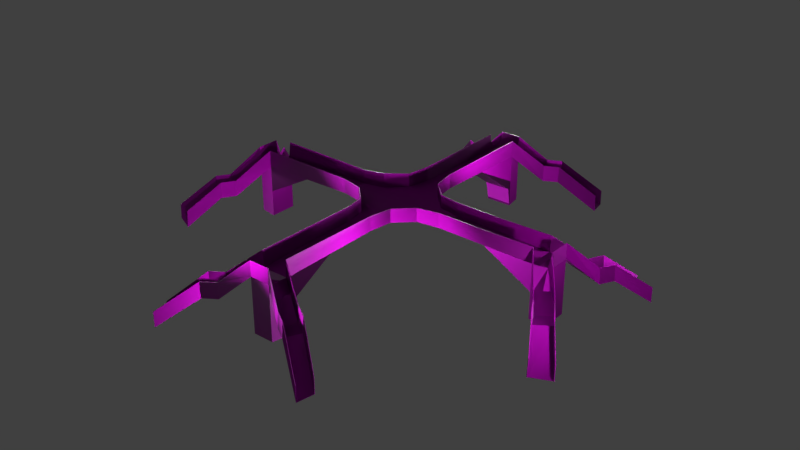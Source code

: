 # Source: Crossroad_Overpass.blend  (saved by Blender 2.93.21; exported with 4.5.12 LTS)
import bpy
from mathutils import Matrix  # noqa: F401  (used for matrix-valued properties, if any)

bpy.ops.wm.read_factory_settings(use_empty=True)
scene = bpy.context.scene
scene.name = 'Scene'

# ---- collections
col_collection_1 = bpy.data.collections.new('Collection 1'); scene.collection.children.link(col_collection_1)

# ---- images (referenced by path relative to the original .blend; pixels are not part of the script)
import os
ASSET_DIR = os.environ.get("B2B_ASSET_DIR", "")  # directory of the original .blend (textures are referenced by path, not embedded)
HERE = os.path.dirname(os.path.abspath(__file__))  # packed textures are extracted next to this script under _unpacked/

def load_image(name, relpath, width, height, colorspace="sRGB"):
    """Load a texture the original file referenced (path relative to the .blend, or extracted next to this script)."""
    p = next((c for c in (os.path.join(HERE, relpath), os.path.join(ASSET_DIR, relpath)) if relpath and os.path.exists(c)), "")
    if p:
        img = bpy.data.images.load(p, check_existing=True)
        img.name = name
    else:  # same state as the original file: an image datablock whose file is absent (Cycles renders it pink)
        img = bpy.data.images.new(name, width, height)
        img.source = "FILE"
        img.filepath = "//" + (relpath or name)
    img.colorspace_settings.name = colorspace
    return img
img_2_facility_textures_child_png = load_image('2 Facility Textures CHILD.png', '2 Facility Textures CHILD.png', 1024, 1024, 'sRGB')
img_facility_normal_map_png = load_image('Facility Normal Map.png', 'Facility Normal Map.png', 1024, 1024, 'sRGB')

# ---- materials (node trees are filled in below, after node groups)
mat_material = bpy.data.materials.new('Material')
mat_material.alpha_threshold = 0.0
mat_material.use_transparent_shadow = False
mat_material.roughness = 0.5
mat_material.line_color = (0.0, 0.0, 0.0, 1.0)
mat_textures = bpy.data.materials.new('Textures')
mat_textures.use_transparent_shadow = False

# ---- material node trees
mat_textures.use_nodes = True; mat_textures.node_tree.nodes.clear()
_N = mat_textures.node_tree.nodes; _L = mat_textures.node_tree.links
n0 = _N.new('ShaderNodeOutputMaterial'); n0.name = 'Material Output'; n0.location = (379, 235)
n1 = _N.new('ShaderNodeBsdfPrincipled'); n1.name = 'Principled BSDF'; n1.location = (89, 235)
n1.distribution = 'GGX'
n1.subsurface_method = 'BURLEY'
n1.inputs[3].default_value = 1.45
n1.inputs[27].default_value = (0.0, 0.0, 0.0, 1.0)
n1.inputs[28].default_value = 1.0
n2 = _N.new('ShaderNodeTexImage'); n2.name = 'Image Texture'; n2.location = (-512, 388)
n2.image = img_2_facility_textures_child_png
n3 = _N.new('ShaderNodeNormalMap'); n3.name = 'Normal Map'; n3.location = (-223, -2)
n3.inputs[0].default_value = 2.0
n4 = _N.new('ShaderNodeTexImage'); n4.name = 'Image Texture.001'; n4.location = (-613, -132)
n4.image = img_facility_normal_map_png
_L.new(n1.outputs[0], n0.inputs[0])
_L.new(n2.outputs[0], n1.inputs[0])
_L.new(n3.outputs[0], n1.inputs[5])
_L.new(n4.outputs[0], n3.inputs[1])
n0.is_active_output = True

# ---- world
world_world = bpy.data.worlds.new('World'); scene.world = world_world
world_world.color = (0.05088, 0.05088, 0.05088)
world_world.use_sun_shadow = False
world_world.sun_shadow_jitter_overblur = 0.0

# ---- lights
light_lamp = bpy.data.lights.new('Lamp', 'POINT')
light_lamp.transmission_factor = 0.0
light_lamp.cutoff_distance = 30.0
light_lamp.energy = 100.0
light_lamp.shadow_buffer_clip_start = 1.001
light_lamp.shadow_soft_size = 0.1
light_lamp.shadow_maximum_resolution = 0.006
light_lamp.use_absolute_resolution = True
light_lamp_001 = bpy.data.lights.new('Lamp.001', 'POINT')
light_lamp_001.transmission_factor = 0.0
light_lamp_001.cutoff_distance = 30.0
light_lamp_001.energy = 100.0
light_lamp_001.shadow_buffer_clip_start = 1.001
light_lamp_001.shadow_soft_size = 0.1
light_lamp_001.shadow_maximum_resolution = 0.006
light_lamp_001.use_absolute_resolution = True
light_lamp_002 = bpy.data.lights.new('Lamp.002', 'POINT')
light_lamp_002.transmission_factor = 0.0
light_lamp_002.cutoff_distance = 30.0
light_lamp_002.energy = 100.0
light_lamp_002.shadow_buffer_clip_start = 1.001
light_lamp_002.shadow_soft_size = 0.1
light_lamp_002.shadow_maximum_resolution = 0.006
light_lamp_002.use_absolute_resolution = True
light_lamp_003 = bpy.data.lights.new('Lamp.003', 'POINT')
light_lamp_003.transmission_factor = 0.0
light_lamp_003.cutoff_distance = 30.0
light_lamp_003.energy = 100.0
light_lamp_003.shadow_buffer_clip_start = 1.001
light_lamp_003.shadow_soft_size = 0.1
light_lamp_003.shadow_maximum_resolution = 0.006
light_lamp_003.use_absolute_resolution = True
light_lamp_004 = bpy.data.lights.new('Lamp.004', 'POINT')
light_lamp_004.transmission_factor = 0.0
light_lamp_004.cutoff_distance = 30.0
light_lamp_004.energy = 100.0
light_lamp_004.shadow_buffer_clip_start = 1.001
light_lamp_004.shadow_soft_size = 0.1
light_lamp_004.shadow_maximum_resolution = 0.006
light_lamp_004.use_absolute_resolution = True
light_lamp_005 = bpy.data.lights.new('Lamp.005', 'POINT')
light_lamp_005.transmission_factor = 0.0
light_lamp_005.cutoff_distance = 30.0
light_lamp_005.energy = 100.0
light_lamp_005.shadow_buffer_clip_start = 1.001
light_lamp_005.shadow_soft_size = 0.1
light_lamp_005.shadow_maximum_resolution = 0.006
light_lamp_005.use_absolute_resolution = True
light_lamp_006 = bpy.data.lights.new('Lamp.006', 'POINT')
light_lamp_006.transmission_factor = 0.0
light_lamp_006.cutoff_distance = 30.0
light_lamp_006.energy = 100.0
light_lamp_006.shadow_buffer_clip_start = 1.001
light_lamp_006.shadow_soft_size = 0.1
light_lamp_006.shadow_maximum_resolution = 0.006
light_lamp_006.use_absolute_resolution = True
light_lamp_007 = bpy.data.lights.new('Lamp.007', 'POINT')
light_lamp_007.transmission_factor = 0.0
light_lamp_007.cutoff_distance = 30.0
light_lamp_007.energy = 100.0
light_lamp_007.shadow_buffer_clip_start = 1.001
light_lamp_007.shadow_soft_size = 0.1
light_lamp_007.shadow_maximum_resolution = 0.006
light_lamp_007.use_absolute_resolution = True
light_lamp_008 = bpy.data.lights.new('Lamp.008', 'POINT')
light_lamp_008.transmission_factor = 0.0
light_lamp_008.cutoff_distance = 30.0
light_lamp_008.energy = 100.0
light_lamp_008.shadow_buffer_clip_start = 1.001
light_lamp_008.shadow_soft_size = 0.1
light_lamp_008.shadow_maximum_resolution = 0.006
light_lamp_008.use_absolute_resolution = True
light_lamp_009 = bpy.data.lights.new('Lamp.009', 'POINT')
light_lamp_009.transmission_factor = 0.0
light_lamp_009.cutoff_distance = 30.0
light_lamp_009.energy = 100.0
light_lamp_009.shadow_buffer_clip_start = 1.001
light_lamp_009.shadow_soft_size = 0.1
light_lamp_009.shadow_maximum_resolution = 0.006
light_lamp_009.use_absolute_resolution = True

# ---- meshes
me_cube = bpy.data.meshes.new('Cube')
me_cube.from_pydata([(0.4237, 0.828, -0.1725), (0.424, 0.8285, 0.1698), (0.3333, 1.375, -0.1755), (4.152, 0.2693, -0.1985), (4.152, -0.2586, 0.1746), (3.729, -0.331, 0.1803), (2.02, 5.414, -1.568), (2.02, 5.414, -1.195), (5.35, 1.864, -1.131), (5.349, 1.873, -1.504), (2.098, 4.991, -1.568), (4.857, 2.091, -1.506), (2.098, 4.991, -1.161), (4.867, 2.068, -1.099), (1.172, 4.842, -0.4274), (1.149, 4.853, -0.7996), (1.316, 4.457, -0.8212), (1.341, 4.445, -0.4144), (4.81, 1.144, -0.4758), (4.414, 1.346, -0.4687), (4.432, 1.35, -0.876), (4.831, 1.135, -0.8481), (0.8317, 4.663, -0.7893), (0.9983, 4.267, -0.811), (1.024, 4.256, -0.4042), (0.8549, 4.653, -0.4171), (4.234, 1.026, -0.4822), (4.655, 0.8253, -0.8554), (4.631, 0.8428, -0.4835), (4.256, 1.014, -0.8891), (0.8263, 0.4348, -0.1686), (0.8266, 0.4352, 0.1659), (-0.4195, 0.8278, -0.16), (-0.424, 0.8285, 0.1698), (-0.3333, 1.375, -0.1755), (-0.3333, 1.375, 0.1755), (0.3333, 1.375, 0.1755), (-1.336, 0.3333, -0.1755), (-1.336, -0.3333, -0.1755), (-1.336, 0.3333, 0.1755), (-0.2516, 4.287, -0.2205), (0.2516, 4.287, -0.2205), (-0.2516, 4.287, 0.1526), (0.2516, 4.287, 0.1526), (-4.152, 0.2693, 0.1746), (-0.3294, 3.864, -0.2209), (-0.3294, 3.864, 0.1869), (0.3294, 3.864, -0.2209), (0.3294, 3.864, 0.1869), (-3.729, 0.3417, 0.2089), (-2.02, 5.414, -1.568), (-2.02, 5.414, -1.195), (-5.35, 1.864, -1.131), (-5.349, 1.873, -1.504), (-2.098, 4.991, -1.568), (-4.857, 2.091, -1.506), (-2.098, 4.991, -1.161), (-4.867, 2.068, -1.099), (-1.172, 4.842, -0.4274), (-1.149, 4.853, -0.7996), (-1.316, 4.457, -0.8212), (-1.341, 4.445, -0.4144), (-4.81, 1.144, -0.4758), (-4.414, 1.346, -0.4687), (-4.432, 1.35, -0.876), (-4.831, 1.135, -0.8481), (-4.152, 0.2693, -0.1985), (3.729, -0.3417, -0.8509), (4.152, -0.2693, -0.8506), (-0.8317, 4.663, -0.7893), (-0.9983, 4.267, -0.811), (-1.024, 4.256, -0.4042), (-0.8549, 4.653, -0.4171), (-4.234, 1.026, -0.4822), (-4.655, 0.8253, -0.8554), (-4.631, 0.8428, -0.4835), (-4.256, 1.014, -0.8891), (-0.8305, 0.435, -0.1652), (-0.8266, 0.4352, 0.2023), (0.4242, -0.8326, -0.1587), (0.424, -0.8285, 0.1698), (1.336, -0.3333, -0.1755), (1.336, 0.3333, -0.1755), (1.336, -0.3333, 0.1755), (1.336, 0.3333, 0.1755), (4.152, -0.2693, -0.1985), (4.152, 0.2586, 0.1746), (-0.3294, -3.864, 0.1869), (3.729, 0.331, -0.1988), (3.729, 0.331, 0.1803), (3.729, -0.3417, -0.1988), (2.02, -5.414, -1.568), (2.02, -5.414, -1.195), (5.35, -1.864, -1.131), (5.349, -1.873, -1.504), (2.098, -4.991, -1.568), (4.857, -2.091, -1.506), (2.098, -4.991, -1.161), (4.867, -2.068, -1.099), (1.172, -4.842, -0.4274), (1.149, -4.853, -0.7996), (1.316, -4.457, -0.8212), (1.341, -4.445, -0.4144), (4.81, -1.144, -0.4758), (4.414, -1.346, -0.4687), (4.432, -1.35, -0.876), (4.831, -1.135, -0.8481), (3.729, 0.331, -0.8509), (4.152, 0.2693, -0.8506), (-4.152, 0.2693, -0.8506), (0.8317, -4.663, -0.7893), (0.9983, -4.267, -0.811), (1.024, -4.256, -0.4042), (0.8549, -4.653, -0.4171), (4.234, -1.026, -0.4822), (4.655, -0.8253, -0.8554), (4.631, -0.8428, -0.4835), (4.256, -1.014, -0.8891), (0.8257, -0.4302, -0.1665), (0.8266, -0.4352, 0.1692), (-0.4237, -0.828, -0.1765), (-0.424, -0.8285, 0.1698), (-0.3333, -1.375, -0.1755), (0.3333, -1.375, -0.1755), (-0.3333, -1.375, 0.1755), (0.3333, -1.375, 0.1755), (-1.336, -0.3333, 0.1755), (-0.2516, -4.287, -0.2205), (0.2516, -4.287, -0.2205), (-0.2516, -4.287, 0.1526), (0.2516, -4.287, 0.1526), (-4.152, -0.2693, -0.1985), (-4.152, -0.2693, 0.1746), (-0.3525, -3.864, -0.2209), (0.3294, -3.864, -0.2209), (0.3294, -3.864, 0.1869), (-3.729, 0.331, -0.1988), (-3.729, -0.3417, 0.2089), (-3.729, -0.3417, -0.1988), (-2.02, -5.414, -1.568), (-2.02, -5.414, -1.195), (-5.35, -1.864, -1.131), (-5.349, -1.873, -1.504), (-2.098, -4.991, -1.568), (-4.857, -2.091, -1.506), (-2.098, -4.991, -1.161), (-4.867, -2.068, -1.099), (-1.172, -4.842, -0.4274), (-1.149, -4.853, -0.7996), (-1.316, -4.457, -0.8212), (-1.341, -4.445, -0.4144), (-4.81, -1.144, -0.4758), (-4.414, -1.346, -0.4687), (-4.432, -1.35, -0.876), (-4.831, -1.135, -0.8481), (-3.729, 0.331, -0.8509), (-3.729, -0.3417, -0.8509), (-4.152, -0.2693, -0.8506), (-0.8317, -4.663, -0.7893), (-0.9983, -4.267, -0.811), (-1.024, -4.256, -0.4042), (-0.8549, -4.653, -0.4171), (-4.234, -1.026, -0.4822), (-4.655, -0.8253, -0.8554), (-4.631, -0.8428, -0.4835), (-4.256, -1.014, -0.8891), (-0.8263, -0.4348, -0.1785), (-0.8266, -0.4352, 0.1593), (-3.729, -0.3417, -1.503), (-3.729, 0.331, -1.503), (-4.152, -0.2693, -1.503), (3.729, -0.3417, -1.503), (3.729, 0.331, -1.503), (4.152, -0.2693, -1.503), (-4.152, 0.2693, -1.503), (4.152, 0.2693, -1.503), (-0.2516, 4.287, -1.544), (0.2516, 4.287, -1.544), (-0.3294, 3.864, -1.544), (0.3294, 3.864, -1.544), (-0.2516, -4.287, -1.544), (0.2516, -4.287, -1.544), (-0.3294, -3.864, -1.544), (0.3294, -3.864, -1.544), (0.3294, -3.864, -0.8824), (-0.3525, -3.864, -0.8824), (-0.2516, -4.287, -0.8821), (0.2516, -4.287, -0.8821), (0.2516, 4.287, -0.8821), (-0.2516, 4.287, -0.8821), (-0.3294, 3.864, -0.8824), (0.3294, 3.864, -0.8824), (-0.3545, -2.619, -0.1982), (0.3314, -2.619, -0.1982), (0.3314, -2.619, 0.1812), (-0.3314, -2.619, 0.1812), (-0.3314, 2.619, 0.1812), (-0.3314, 2.619, -0.1982), (0.3314, 2.619, 0.1812), (0.3314, 2.619, -0.1982), (2.533, 0.3321, 0.1636), (2.533, 0.3321, -0.1872), (2.533, -0.3375, -0.1872), (2.533, -0.3321, 0.1636), (-2.533, 0.3375, 0.1922), (-2.533, -0.3375, 0.1922), (-2.533, 0.3321, -0.1872), (-2.533, -0.3375, -0.1872), (0.4147, 0.8236, 0.1698), (0.3233, 1.374, 0.1755), (0.323, 1.374, -0.1658), (0.4136, 0.8228, -0.1633), (4.824, 1.143, -0.8381), (5.344, 1.883, -1.497), (4.869, 2.091, -1.497), (4.442, 1.349, -0.8644), (0.821, 0.4249, -0.1594), (1.335, 0.323, -0.1658), (1.335, 0.3233, 0.1755), (0.8217, 0.426, 0.1659), (4.072, 0.29, -0.2038), (4.078, -0.288, -0.2039), (4.142, -0.2621, 0.1744), (4.142, 0.2621, 0.1744), (4.142, -0.2609, -0.8506), (4.142, -0.2607, -1.493), (3.739, -0.3301, -1.492), (3.74, -0.3307, -0.8446), (0.3214, 2.619, 0.1812), (0.3194, 3.869, 0.1871), (0.3065, 3.888, -0.2051), (0.3172, 2.615, -0.1887), (2.535, -0.3284, -0.176), (3.737, -0.3196, -0.1943), (3.737, 0.309, -0.1943), (2.535, 0.3232, -0.176), (2.533, -0.3221, 0.1635), (3.734, -0.321, 0.1803), (1.157, 4.846, -0.7899), (2.03, 5.408, -1.561), (2.026, 5.405, -1.195), (1.178, 4.834, -0.4278), (1.315, 4.466, -0.8092), (2.099, 5.003, -1.558), (1.336, 4.454, -0.414), (2.093, 4.999, -1.16), (4.876, 2.063, -1.099), (4.423, 1.341, -0.4685), (4.801, 1.149, -0.4762), (5.342, 1.869, -1.131), (1.019, 4.264, -0.4038), (0.9978, 4.277, -0.7993), (0.8396, 4.656, -0.7797), (0.86, 4.644, -0.4175), (4.623, 0.8485, -0.484), (4.648, 0.8334, -0.846), (4.266, 1.013, -0.8771), (4.243, 1.021, -0.4818), (-0.3172, 2.615, -0.1887), (-0.3231, 1.374, -0.1658), (0.2647, 4.2, -0.2269), (0.2543, 4.277, 0.1524), (3.734, 0.321, 0.1805), (-0.4147, 0.8236, 0.1698), (-0.4094, 0.8226, -0.1508), (-0.3233, 1.374, 0.1755), (-4.824, 1.143, -0.8381), (-4.442, 1.349, -0.8644), (-4.869, 2.091, -1.497), (-5.344, 1.883, -1.497), (-0.8253, 0.4251, -0.156), (-0.8217, 0.426, 0.2023), (-1.335, 0.3233, 0.1755), (-1.335, 0.323, -0.1659), (-0.2543, 4.277, 0.1524), (-0.2647, 4.2, -0.2269), (-4.126, 0.2758, -0.1818), (-4.142, 0.2729, 0.1744), (-4.142, -0.2729, 0.1744), (-4.121, -0.2771, -0.1783), (-0.2433, 4.277, -0.8821), (-0.2431, 4.276, -1.534), (0.2431, 4.276, -1.534), (0.2433, 4.277, -0.8821), (-3.74, 0.3202, -0.8446), (-3.739, 0.3196, -1.493), (-3.739, -0.3301, -1.492), (-3.74, -0.3307, -0.8446), (-0.3214, 2.619, 0.1812), (-0.3065, 3.888, -0.2051), (-0.3194, 3.869, 0.1871), (-2.535, 0.3233, -0.1761), (-2.533, 0.3275, 0.1923), (-3.734, 0.3317, 0.2093), (-3.743, 0.2922, -0.1692), (-1.157, 4.846, -0.7899), (-1.178, 4.834, -0.4278), (-2.026, 5.405, -1.195), (-2.03, 5.408, -1.561), (-1.315, 4.466, -0.8092), (-2.099, 5.003, -1.558), (-1.336, 4.454, -0.414), (-2.093, 4.999, -1.16), (-4.423, 1.341, -0.4685), (-4.876, 2.063, -1.099), (-4.801, 1.149, -0.4762), (-5.342, 1.869, -1.131), (-1.019, 4.264, -0.4038), (-0.9978, 4.277, -0.7993), (-0.8396, 4.656, -0.7797), (-0.86, 4.644, -0.4175), (-4.623, 0.8485, -0.484), (-4.648, 0.8335, -0.846), (-4.266, 1.013, -0.8771), (-4.243, 1.021, -0.4818), (4.142, 0.2607, -0.8506), (-4.142, 0.2607, -0.8506), (-4.142, -0.2609, -0.8506), (-4.142, -0.2607, -1.493), (-4.142, 0.2605, -1.493), (0.4147, -0.8237, 0.1698), (0.4141, -0.8274, -0.1495), (0.323, -1.374, -0.1658), (0.3233, -1.374, 0.1755), (4.824, -1.143, -0.8381), (4.442, -1.349, -0.8644), (4.869, -2.091, -1.497), (5.344, -1.883, -1.497), (0.8205, -0.4203, -0.1573), (0.8217, -0.426, 0.1692), (1.335, -0.3233, 0.1755), (1.335, -0.323, -0.1658), (-0.3236, -2.621, -0.1851), (-0.3214, -2.619, 0.1812), (-0.3194, -3.869, 0.1871), (-0.3065, -3.888, -0.2051), (2.533, 0.3221, 0.1636), (1.157, -4.846, -0.7899), (1.178, -4.834, -0.4278), (2.026, -5.405, -1.195), (2.03, -5.408, -1.561), (1.315, -4.466, -0.8092), (2.099, -5.003, -1.558), (1.336, -4.454, -0.414), (2.093, -4.999, -1.16), (4.423, -1.341, -0.4685), (4.876, -2.063, -1.099), (4.801, -1.149, -0.4762), (5.342, -1.869, -1.131), (1.019, -4.264, -0.4038), (0.9978, -4.277, -0.7993), (0.8396, -4.656, -0.7797), (0.86, -4.644, -0.4175), (4.623, -0.8485, -0.484), (4.648, -0.8335, -0.846), (4.266, -1.013, -0.8771), (4.243, -1.021, -0.4818), (4.142, 0.2605, -1.493), (3.739, 0.3196, -1.493), (0.2647, -4.2, -0.2269), (0.2543, -4.277, 0.1524), (0.3089, -3.871, -0.2158), (0.3194, -3.869, 0.1871), (-0.4147, -0.8236, 0.1698), (-0.3233, -1.374, 0.1755), (-0.323, -1.374, -0.1658), (-0.4136, -0.8228, -0.1673), (-4.824, -1.143, -0.8381), (-5.344, -1.883, -1.497), (-4.869, -2.091, -1.497), (-4.442, -1.349, -0.8644), (-0.821, -0.4249, -0.1693), (-1.335, -0.3229, -0.1658), (-1.335, -0.3233, 0.1755), (-0.8217, -0.426, 0.1593), (-0.2543, -4.277, 0.1524), (-0.2647, -4.2, -0.2269), (-0.3355, -3.797, -0.6119), (-0.3177, -3.873, -1.533), (0.3177, -3.873, -1.533), (0.3182, -3.874, -0.876), (0.3224, -2.621, -0.187), (0.3214, -2.619, 0.1812), (-2.535, -0.3286, -0.176), (-3.741, -0.3078, -0.1734), (-3.734, -0.3317, 0.2091), (-2.533, -0.3275, 0.1922), (-1.157, -4.846, -0.7899), (-2.03, -5.408, -1.561), (-2.026, -5.405, -1.195), (-1.178, -4.834, -0.4278), (-1.315, -4.466, -0.8092), (-2.099, -5.003, -1.558), (-1.336, -4.454, -0.414), (-2.093, -4.999, -1.16), (-4.876, -2.063, -1.099), (-4.423, -1.341, -0.4685), (-4.801, -1.149, -0.4762), (-5.342, -1.869, -1.131), (-1.019, -4.264, -0.4038), (-0.9978, -4.277, -0.7993), (-0.8396, -4.656, -0.7797), (-0.86, -4.644, -0.4175), (-4.623, -0.8485, -0.484), (-4.648, -0.8335, -0.846), (-4.266, -1.013, -0.8771), (-4.243, -1.021, -0.4818), (3.74, 0.3202, -0.8446), (-0.3177, 3.873, -1.533), (0.3177, 3.873, -1.533), (-0.2431, -4.276, -1.534), (0.2431, -4.276, -1.534), (0.3318, 3.777, -1.065), (-0.3318, 3.777, -1.065), (0.2433, -4.277, -0.8821), (-0.2433, -4.277, -0.8821)], [], [(1, 0, 2, 36), (21, 20, 11, 9), (30, 31, 84, 82), (3, 86, 4, 85), (68, 67, 171, 173), (198, 199, 47, 48), (202, 201, 88, 90), (203, 202, 90, 5), (15, 14, 7, 6), (16, 15, 6, 10), (17, 16, 10, 12), (20, 19, 13, 11), (18, 21, 9, 8), (24, 23, 16, 17), (23, 22, 15, 16), (22, 25, 14, 15), (28, 27, 21, 18), (29, 26, 19, 20), (27, 29, 20, 21), (199, 2, 34, 197), (41, 43, 25, 22), (47, 41, 22, 23), (48, 47, 23, 24), (3, 88, 29, 27), (88, 89, 26, 29), (86, 3, 27, 28), (0, 1, 31, 30), (33, 35, 34, 32), (65, 53, 55, 64), (77, 37, 39, 78), (42, 43, 41, 40), (66, 131, 132, 44), (189, 188, 177, 176), (155, 156, 168, 169), (196, 46, 45, 197), (206, 136, 49, 204), (59, 50, 51, 58), (60, 54, 50, 59), (61, 56, 54, 60), (64, 55, 57, 63), (62, 52, 53, 65), (71, 61, 60, 70), (70, 60, 59, 69), (69, 59, 58, 72), (75, 62, 65, 74), (76, 64, 63, 73), (74, 65, 64, 76), (3, 85, 68, 108), (85, 90, 67, 68), (66, 136, 155, 109), (157, 109, 174, 170), (40, 69, 72, 42), (45, 70, 69, 40), (46, 71, 70, 45), (66, 74, 76, 136), (136, 76, 73, 49), (44, 75, 74, 66), (32, 77, 78, 33), (80, 125, 123, 79), (106, 94, 96, 105), (118, 81, 83, 119), (192, 133, 87, 195), (200, 89, 88, 201), (100, 91, 92, 99), (101, 95, 91, 100), (102, 97, 95, 101), (105, 96, 98, 104), (103, 93, 94, 106), (112, 102, 101, 111), (111, 101, 100, 110), (110, 100, 99, 113), (116, 103, 106, 115), (117, 105, 104, 114), (115, 106, 105, 117), (109, 155, 169, 174), (173, 171, 172, 175), (128, 110, 113, 130), (134, 111, 110, 128), (135, 112, 111, 134), (85, 115, 117, 90), (90, 117, 114, 5), (4, 116, 115, 85), (79, 118, 119, 80), (121, 120, 122, 124), (154, 153, 144, 142), (166, 167, 126, 38), (129, 127, 128, 130), (185, 184, 183, 182), (193, 194, 135, 134), (207, 205, 137, 138), (206, 207, 138, 136), (148, 147, 140, 139), (149, 148, 139, 143), (150, 149, 143, 145), (153, 152, 146, 144), (151, 154, 142, 141), (160, 159, 149, 150), (159, 158, 148, 149), (158, 161, 147, 148), (164, 163, 154, 151), (165, 162, 152, 153), (163, 165, 153, 154), (192, 122, 123, 193), (88, 3, 108, 107), (131, 66, 109, 157), (138, 131, 157, 156), (170, 174, 169, 168), (127, 129, 161, 158), (133, 127, 158, 159), (87, 133, 159, 160), (131, 138, 165, 163), (138, 137, 162, 165), (132, 131, 163, 164), (120, 121, 167, 166), (0, 30, 82, 81, 118, 79, 123, 122, 120, 166, 38, 37, 77, 32, 34, 2), (107, 108, 175, 172), (67, 107, 172, 171), (156, 157, 170, 168), (108, 68, 173, 175), (178, 176, 177, 179), (182, 183, 181, 180), (191, 190, 178, 179), (187, 186, 180, 181), (188, 191, 179, 177), (184, 187, 181, 183), (190, 189, 176, 178), (186, 185, 182, 180), (127, 133, 185, 186), (134, 128, 187, 184), (128, 127, 186, 187), (45, 40, 189, 190), (41, 47, 191, 188), (197, 199, 191, 190), (40, 41, 188, 189), (133, 192, 193, 134), (123, 125, 194, 193), (122, 192, 195, 124), (35, 196, 197, 34), (47, 199, 197, 45), (36, 2, 199, 198), (84, 200, 201, 82), (83, 81, 202, 203), (81, 82, 201, 202), (37, 38, 207, 206), (38, 126, 205, 207), (37, 206, 204, 39), (40, 45, 47, 41), (133, 127, 128, 134), (107, 67, 202, 201), (156, 155, 206, 207), (156, 207, 138), (206, 155, 136), (107, 201, 88), (202, 67, 90), (184, 193, 134), (185, 192, 133), (193, 184, 185, 192), (197, 190, 45), (191, 199, 47), (136, 138, 131, 66), (88, 90, 85, 3), (208, 209, 210, 211), (212, 213, 214, 215), (216, 217, 218, 219), (220, 221, 222, 223), (224, 225, 226, 227), (228, 229, 230, 231), (232, 233, 234, 235), (236, 237, 233, 232), (238, 239, 240, 241), (242, 243, 239, 238), (244, 245, 243, 242), (215, 214, 246, 247), (248, 249, 213, 212), (250, 244, 242, 251), (251, 242, 238, 252), (252, 238, 241, 253), (254, 248, 212, 255), (256, 215, 247, 257), (255, 212, 215, 256), (231, 258, 259, 210), (260, 252, 253, 261), (230, 251, 252, 260), (229, 250, 251, 230), (220, 255, 256, 234), (234, 256, 257, 262), (223, 254, 255, 220), (211, 216, 219, 208), (263, 264, 259, 265), (266, 267, 268, 269), (270, 271, 272, 273), (274, 275, 260, 261), (276, 277, 278, 279), (280, 281, 282, 283), (284, 285, 286, 287), (288, 258, 289, 290), (291, 292, 293, 294), (295, 296, 297, 298), (299, 295, 298, 300), (301, 299, 300, 302), (267, 303, 304, 268), (305, 266, 269, 306), (307, 308, 299, 301), (308, 309, 295, 299), (309, 310, 296, 295), (311, 312, 266, 305), (313, 314, 303, 267), (312, 313, 267, 266), (220, 315, 224, 221), (221, 224, 227, 233), (276, 316, 284, 294), (317, 318, 319, 316), (275, 274, 310, 309), (289, 275, 309, 308), (290, 289, 308, 307), (276, 294, 313, 312), (294, 293, 314, 313), (277, 276, 312, 311), (264, 263, 271, 270), (320, 321, 322, 323), (324, 325, 326, 327), (328, 329, 330, 331), (332, 333, 334, 335), (336, 235, 234, 262), (337, 338, 339, 340), (341, 337, 340, 342), (343, 341, 342, 344), (325, 345, 346, 326), (347, 324, 327, 348), (349, 350, 341, 343), (350, 351, 337, 341), (351, 352, 338, 337), (353, 354, 324, 347), (355, 356, 345, 325), (354, 355, 325, 324), (316, 319, 285, 284), (225, 357, 358, 226), (359, 360, 352, 351), (361, 359, 351, 350), (362, 361, 350, 349), (221, 233, 355, 354), (233, 237, 356, 355), (222, 221, 354, 353), (321, 320, 329, 328), (363, 364, 365, 366), (367, 368, 369, 370), (371, 372, 373, 374), (375, 360, 359, 376), (377, 378, 379, 380), (381, 361, 362, 382), (383, 384, 385, 386), (291, 294, 384, 383), (387, 388, 389, 390), (391, 392, 388, 387), (393, 394, 392, 391), (370, 369, 395, 396), (397, 398, 368, 367), (399, 393, 391, 400), (400, 391, 387, 401), (401, 387, 390, 402), (403, 397, 367, 404), (405, 370, 396, 406), (404, 367, 370, 405), (332, 381, 322, 365), (234, 407, 315, 220), (279, 317, 316, 276), (384, 287, 317, 279), (318, 286, 285, 319), (376, 401, 402, 375), (335, 400, 401, 376), (334, 399, 400, 335), (279, 404, 405, 384), (384, 405, 406, 385), (278, 403, 404, 279), (366, 371, 374, 363), (211, 210, 259, 264, 270, 273, 372, 371, 366, 365, 322, 321, 328, 331, 217, 216), (407, 358, 357, 315), (227, 226, 358, 407), (287, 286, 318, 317), (315, 357, 225, 224), (408, 409, 282, 281), (378, 410, 411, 379), (412, 409, 408, 413), (414, 411, 410, 415), (283, 282, 409, 412), (380, 379, 411, 414), (413, 408, 281, 280), (415, 410, 378, 377), (376, 415, 377, 335), (361, 380, 414, 359), (359, 414, 415, 376), (289, 413, 280, 275), (260, 283, 412, 230), (258, 413, 412, 231), (275, 280, 283, 260), (335, 361, 381, 332), (322, 381, 382, 323), (365, 364, 333, 332), (265, 259, 258, 288), (230, 289, 258, 231), (209, 228, 231, 210), (218, 217, 235, 336), (330, 236, 232, 331), (331, 232, 235, 217), (273, 291, 383, 372), (372, 383, 386, 373), (273, 272, 292, 291), (275, 260, 230, 289), (335, 361, 359, 376), (407, 235, 232, 227), (287, 383, 291, 284), (287, 384, 383), (291, 294, 284), (407, 234, 235), (232, 233, 227), (380, 361, 381), (377, 335, 332), (381, 332, 377, 380), (258, 289, 413), (412, 230, 231), (294, 276, 279, 384), (234, 220, 221, 233), (160, 150, 393, 399), (121, 124, 364, 363), (11, 13, 246, 214), (161, 129, 375, 402), (18, 8, 249, 248), (200, 84, 218, 336), (51, 50, 298, 297), (126, 167, 374, 373), (53, 52, 306, 269), (7, 14, 241, 240), (152, 162, 406, 396), (50, 54, 300, 298), (129, 130, 360, 375), (14, 25, 253, 241), (55, 53, 269, 268), (4, 86, 223, 222), (132, 164, 403, 278), (54, 56, 302, 300), (92, 91, 340, 339), (57, 55, 268, 304), (17, 12, 245, 244), (94, 93, 348, 327), (52, 62, 305, 306), (205, 126, 373, 386), (91, 95, 342, 340), (49, 73, 314, 293), (96, 94, 327, 326), (26, 89, 262, 257), (95, 97, 344, 342), (58, 51, 297, 296), (28, 18, 248, 254), (98, 96, 326, 346), (167, 121, 363, 374), (13, 19, 247, 246), (86, 28, 254, 223), (93, 103, 347, 348), (71, 46, 290, 307), (194, 125, 323, 382), (135, 194, 382, 362), (44, 132, 278, 277), (1, 36, 209, 208), (72, 58, 296, 310), (124, 195, 333, 364), (99, 92, 339, 338), (113, 99, 338, 352), (84, 31, 219, 218), (56, 61, 301, 302), (83, 203, 236, 330), (46, 196, 288, 290), (139, 140, 389, 388), (97, 102, 343, 344), (141, 142, 368, 398), (24, 17, 244, 250), (36, 198, 228, 209), (143, 139, 388, 392), (62, 75, 311, 305), (142, 144, 369, 368), (48, 24, 250, 229), (63, 57, 304, 303), (145, 143, 392, 394), (5, 114, 356, 237), (103, 116, 353, 347), (25, 43, 261, 253), (144, 146, 395, 369), (19, 26, 257, 247), (104, 98, 346, 345), (151, 141, 398, 397), (89, 200, 336, 262), (162, 137, 385, 406), (116, 4, 222, 353), (125, 80, 320, 323), (203, 5, 237, 236), (140, 147, 390, 389), (195, 87, 334, 333), (31, 1, 208, 219), (61, 71, 307, 301), (147, 161, 402, 390), (204, 49, 293, 292), (42, 72, 310, 274), (112, 135, 362, 349), (137, 205, 386, 385), (35, 33, 263, 265), (102, 112, 349, 343), (150, 145, 394, 393), (130, 113, 352, 360), (73, 63, 303, 314), (78, 39, 272, 271), (114, 104, 345, 356), (75, 44, 277, 311), (164, 151, 397, 403), (146, 152, 396, 395), (87, 160, 399, 334), (43, 42, 274, 261), (33, 78, 271, 263), (39, 204, 292, 272), (80, 119, 329, 320), (6, 7, 240, 239), (196, 35, 265, 288), (8, 9, 213, 249), (10, 6, 239, 243), (9, 11, 214, 213), (119, 83, 330, 329), (198, 48, 229, 228), (12, 10, 243, 245)])
me_cube.polygons.foreach_set('material_index', [1, 1, 1, 1, 1, 1, 1, 1, 1, 1, 1, 1, 1, 1, 1, 1, 1, 1, 1, 1, 1, 1, 1, 1, 1, 1, 1, 1, 1, 1, 1, 1, 1, 1, 1, 1, 1, 1, 1, 1, 1, 1, 1, 1, 1, 1, 1, 1, 1, 1, 1, 1, 1, 1, 1, 1, 1, 1, 1, 1, 1, 1, 1, 1, 1, 1, 1, 1, 1, 1, 1, 1, 1, 1, 1, 0, 1, 1, 1, 1, 1, 1, 1, 1, 1, 1, 1, 1, 1, 1, 1, 1, 1, 1, 1, 1, 1, 1, 1, 1, 1, 1, 1, 1, 1, 1, 0, 1, 1, 1, 1, 1, 1, 1, 1, 1, 1, 1, 1, 0, 0, 1, 1, 1, 1, 1, 1, 1, 1, 1, 1, 1, 1, 1, 1, 1, 1, 1, 1, 1, 1, 1, 1, 1, 1, 1, 1, 1, 1, 1, 1, 1, 1, 1, 1, 1, 1, 1, 1, 1, 1, 1, 1, 1, 1, 1, 1, 1, 1, 1, 1, 1, 1, 1, 1, 1, 1, 1, 1, 1, 1, 1, 1, 1, 1, 1, 1, 1, 1, 1, 1, 1, 1, 1, 1, 1, 1, 1, 1, 1, 1, 1, 1, 1, 1, 1, 1, 1, 1, 1, 1, 1, 1, 1, 1, 1, 1, 1, 1, 1, 1, 1, 1, 1, 1, 1, 1, 1, 1, 1, 1, 1, 1, 1, 1, 1, 0, 1, 1, 1, 1, 1, 1, 1, 1, 1, 1, 1, 1, 1, 1, 1, 1, 1, 1, 1, 1, 1, 1, 1, 1, 1, 1, 1, 1, 1, 1, 0, 1, 1, 1, 1, 1, 1, 1, 1, 1, 1, 1, 1, 0, 0, 1, 1, 1, 1, 1, 1, 1, 1, 1, 1, 1, 1, 1, 1, 1, 1, 1, 1, 1, 1, 1, 1, 1, 1, 1, 1, 1, 1, 1, 1, 1, 1, 1, 1, 1, 1, 1, 1, 1, 1, 1, 1, 1, 1, 1, 1, 1, 1, 1, 1, 1, 1, 1, 1, 1, 1, 1, 1, 1, 1, 1, 1, 1, 1, 1, 1, 1, 1, 1, 1, 1, 1, 1, 1, 1, 1, 1, 1, 1, 1, 1, 1, 1, 1, 1, 1, 1, 1, 1, 1, 1, 1, 1, 1, 1, 1, 1, 1, 1, 1, 1, 1, 1, 1, 1, 1, 1, 1, 1, 1, 1, 1, 1, 1, 1, 1, 1, 1, 1, 1, 1, 1, 1, 1, 1, 1, 1, 1, 1, 1, 1, 1, 1, 1, 1, 1, 1, 1, 1, 1, 1, 1, 1, 1])
_uv = me_cube.uv_layers.new(name='UVMap')
_uv.uv.foreach_set('vector', [0.155, 0.425, 0.1739, 0.4251, 0.1738, 0.4473, 0.1544, 0.4471, 0.177, 0.6114, 0.1764, 0.5845, 0.2918, 0.5854, 0.2919, 0.6114, 0.1739, 0.4027, 0.1554, 0.4026, 0.1551, 0.3818, 0.1744, 0.3819, 0.9992, 0.5665, 0.999, 0.7211, 0.8402, 0.721, 0.8401, 0.5664, 0.6496, 0.3863, 0.6491, 0.3415, 0.6892, 0.3414, 0.6896, 0.3862, 0.1536, 0.4968, 0.1745, 0.4969, 0.1752, 0.5466, 0.154, 0.5468, 0.2051, 0.5261, 0.3035, 0.5261, 0.304, 0.4718, 0.2055, 0.4719, 0.1742, 0.3363, 0.1536, 0.3368, 0.1547, 0.2875, 0.1751, 0.2876, 0.1745, 0.3952, 0.1545, 0.4089, 0.1552, 0.3258, 0.1747, 0.3114, 0.177, 0.6114, 0.1772, 0.5849, 0.2914, 0.5848, 0.2925, 0.6115, 0.1741, 0.4526, 0.1548, 0.4384, 0.155, 0.3675, 0.1738, 0.3824, 0.1561, 0.3728, 0.174, 0.3588, 0.1734, 0.4345, 0.1555, 0.4486, 0.1092, 0.4491, 0.131, 0.4659, 0.1296, 0.5481, 0.108, 0.5311, 0.1733, 0.3752, 0.1538, 0.3753, 0.1539, 0.3576, 0.1734, 0.3575, 0.1894, 0.6108, 0.1938, 0.5843, 0.2332, 0.5843, 0.2289, 0.6108, 0.1531, 0.3515, 0.1746, 0.3513, 0.175, 0.3727, 0.1534, 0.3729, 0.1091, 0.4411, 0.1317, 0.4406, 0.1315, 0.4622, 0.1089, 0.4622, 0.1754, 0.5068, 0.154, 0.5063, 0.1537, 0.487, 0.1752, 0.4869, 0.1925, 0.6114, 0.1911, 0.5844, 0.2272, 0.5843, 0.2272, 0.6121, 0.2036, 0.5259, 0.2038, 0.4715, 0.3053, 0.4724, 0.3046, 0.5268, 0.1749, 0.386, 0.1545, 0.4025, 0.1544, 0.3389, 0.1754, 0.3232, 0.1788, 0.6116, 0.1789, 0.5851, 0.2927, 0.5835, 0.2927, 0.6107, 0.175, 0.4493, 0.1538, 0.4334, 0.1535, 0.3697, 0.1753, 0.3847, 0.177, 0.6114, 0.1772, 0.5846, 0.2918, 0.5851, 0.2918, 0.6115, 0.1549, 0.3775, 0.1745, 0.3623, 0.1749, 0.438, 0.1554, 0.4533, 0.1101, 0.4534, 0.1303, 0.4721, 0.1301, 0.5455, 0.1095, 0.5273, 0.1739, 0.4251, 0.155, 0.425, 0.1554, 0.4026, 0.1739, 0.4027, 0.156, 0.4077, 0.1557, 0.3857, 0.1734, 0.3858, 0.1727, 0.4077, 0.2899, 0.6112, 0.1757, 0.6115, 0.1783, 0.5843, 0.2908, 0.5851, 0.1738, 0.4303, 0.1733, 0.4507, 0.1556, 0.4506, 0.1552, 0.43, 0.9987, 0.722, 0.8412, 0.722, 0.8412, 0.5669, 0.9987, 0.5669, 0.8411, 0.5668, 0.9987, 0.5664, 0.9988, 0.7218, 0.8418, 0.7213, 0.6906, 0.3418, 0.6907, 0.3865, 0.6495, 0.3865, 0.6493, 0.3418, 0.6477, 0.3853, 0.6481, 0.3415, 0.6922, 0.3419, 0.6918, 0.3857, 0.1551, 0.3363, 0.1546, 0.287, 0.1752, 0.287, 0.1743, 0.3364, 0.1738, 0.4982, 0.1742, 0.5457, 0.1536, 0.5455, 0.1546, 0.4981, 0.155, 0.4438, 0.1547, 0.365, 0.1731, 0.3785, 0.1739, 0.4566, 0.2909, 0.6117, 0.1765, 0.6117, 0.1761, 0.5867, 0.291, 0.5855, 0.156, 0.4943, 0.1562, 0.4274, 0.174, 0.4132, 0.1743, 0.4807, 0.1548, 0.5186, 0.1554, 0.4589, 0.1742, 0.4777, 0.1736, 0.5374, 0.1753, 0.4525, 0.1755, 0.5311, 0.1546, 0.5471, 0.1543, 0.4684, 0.1745, 0.3581, 0.1745, 0.3772, 0.1534, 0.377, 0.1534, 0.3579, 0.2465, 0.6112, 0.2045, 0.6115, 0.2046, 0.5846, 0.2466, 0.5843, 0.1564, 0.3695, 0.1563, 0.3481, 0.1747, 0.3483, 0.1748, 0.3697, 0.1752, 0.4417, 0.1753, 0.4619, 0.1538, 0.4617, 0.1537, 0.4411, 0.1547, 0.4622, 0.155, 0.4411, 0.1761, 0.4402, 0.1758, 0.4608, 0.2401, 0.5856, 0.282, 0.5855, 0.2822, 0.6109, 0.24, 0.6112, 0.6479, 0.3864, 0.6479, 0.3413, 0.6922, 0.3413, 0.6922, 0.3864, 0.649, 0.3864, 0.6489, 0.3412, 0.6914, 0.3414, 0.6913, 0.3864, 0.6898, 0.3412, 0.69, 0.3858, 0.651, 0.3859, 0.6507, 0.3412, 0.6482, 0.3853, 0.6483, 0.3413, 0.6905, 0.3414, 0.6904, 0.3854, 0.1747, 0.335, 0.1746, 0.4059, 0.1541, 0.3936, 0.1549, 0.3166, 0.1769, 0.5858, 0.2908, 0.5857, 0.2907, 0.6123, 0.1764, 0.6111, 0.1547, 0.4061, 0.1552, 0.3365, 0.1749, 0.316, 0.1747, 0.3924, 0.2906, 0.6123, 0.1757, 0.6122, 0.1754, 0.5855, 0.2902, 0.5866, 0.1552, 0.4296, 0.1555, 0.3626, 0.1752, 0.383, 0.1753, 0.4496, 0.1743, 0.3598, 0.1742, 0.4308, 0.1543, 0.4484, 0.1543, 0.3774, 0.1727, 0.4077, 0.1738, 0.4303, 0.1552, 0.43, 0.156, 0.4077, 0.1748, 0.4272, 0.1744, 0.449, 0.1533, 0.4493, 0.1536, 0.4274, 0.1892, 0.5843, 0.2927, 0.5855, 0.2916, 0.6119, 0.1879, 0.6106, 0.1535, 0.4047, 0.1537, 0.3827, 0.1746, 0.3828, 0.1746, 0.4047, 0.1748, 0.4994, 0.1754, 0.5472, 0.1536, 0.5471, 0.1542, 0.4993, 0.1546, 0.3341, 0.1538, 0.287, 0.1746, 0.2874, 0.1755, 0.3341, 0.1091, 0.4907, 0.1099, 0.4024, 0.1303, 0.4178, 0.13, 0.5054, 0.2913, 0.6122, 0.1766, 0.6113, 0.1769, 0.5849, 0.2912, 0.5849, 0.1549, 0.4995, 0.1531, 0.4203, 0.1739, 0.4029, 0.1762, 0.4829, 0.1084, 0.4834, 0.1081, 0.4099, 0.1303, 0.4273, 0.1306, 0.5008, 0.1756, 0.4533, 0.1751, 0.5271, 0.1552, 0.5419, 0.1557, 0.468, 0.175, 0.3545, 0.1752, 0.3729, 0.1549, 0.3729, 0.1546, 0.3545, 0.2647, 0.6111, 0.2225, 0.6109, 0.2225, 0.5857, 0.2656, 0.5857, 0.1746, 0.4013, 0.1745, 0.4222, 0.1534, 0.4224, 0.1535, 0.4015, 0.1755, 0.4449, 0.1756, 0.4654, 0.1537, 0.4652, 0.1536, 0.4443, 0.1097, 0.5111, 0.1106, 0.4925, 0.1306, 0.4933, 0.1297, 0.5113, 0.2117, 0.6104, 0.1768, 0.6114, 0.1777, 0.585, 0.2117, 0.5854, 0.6911, 0.3408, 0.691, 0.3863, 0.6504, 0.3861, 0.6505, 0.3405, 0.0, 0.0, 0.0, 0.0, 0.0, 0.0, 0.0, 0.0, 0.1763, 0.4268, 0.175, 0.4942, 0.153, 0.4768, 0.155, 0.4085, 0.2914, 0.6113, 0.1774, 0.6118, 0.1773, 0.585, 0.2918, 0.5849, 0.1556, 0.4986, 0.1535, 0.4219, 0.1745, 0.4035, 0.176, 0.4792, 0.2915, 0.61, 0.1766, 0.6107, 0.1767, 0.5857, 0.2912, 0.5853, 0.1539, 0.5283, 0.1539, 0.4561, 0.1746, 0.4731, 0.1743, 0.5456, 0.1539, 0.4082, 0.1542, 0.337, 0.1742, 0.3196, 0.1736, 0.3905, 0.1536, 0.4274, 0.1535, 0.4047, 0.1746, 0.4047, 0.1748, 0.4272, 0.1538, 0.4272, 0.1744, 0.4273, 0.1741, 0.4495, 0.154, 0.4494, 0.177, 0.612, 0.1766, 0.5859, 0.2917, 0.5856, 0.2919, 0.6121, 0.1748, 0.4047, 0.1538, 0.4046, 0.1539, 0.3841, 0.1748, 0.3838, 0.8414, 0.722, 0.8414, 0.5683, 1.0, 0.5683, 1.0, 0.722, 0.6465, 0.3848, 0.6469, 0.3418, 0.6917, 0.3422, 0.6913, 0.3852, 0.1533, 0.4989, 0.1743, 0.4989, 0.1739, 0.5476, 0.1535, 0.5477, 0.1753, 0.3358, 0.154, 0.3358, 0.1541, 0.2878, 0.1748, 0.2878, 0.3043, 0.5269, 0.2059, 0.5269, 0.2055, 0.4718, 0.3043, 0.4719, 0.155, 0.3701, 0.1761, 0.3556, 0.1758, 0.4431, 0.1553, 0.4584, 0.1775, 0.6114, 0.1769, 0.5843, 0.2914, 0.5853, 0.2917, 0.6114, 0.1536, 0.4017, 0.1758, 0.418, 0.1755, 0.4994, 0.154, 0.4823, 0.1535, 0.477, 0.1754, 0.4605, 0.1739, 0.532, 0.1519, 0.5486, 0.175, 0.4565, 0.1549, 0.4418, 0.1541, 0.3673, 0.1741, 0.3822, 0.1763, 0.3716, 0.1546, 0.3718, 0.1547, 0.3521, 0.1764, 0.3519, 0.2388, 0.6118, 0.2385, 0.5848, 0.2837, 0.5848, 0.2839, 0.612, 0.174, 0.4178, 0.1531, 0.4169, 0.1538, 0.3961, 0.1747, 0.397, 0.1754, 0.4645, 0.1537, 0.4651, 0.1538, 0.4443, 0.1755, 0.4441, 0.1552, 0.4448, 0.1743, 0.4453, 0.1745, 0.4625, 0.1554, 0.4625, 0.2408, 0.6111, 0.241, 0.5856, 0.2813, 0.5858, 0.2814, 0.6118, 0.3042, 0.4725, 0.3038, 0.5276, 0.2052, 0.5274, 0.2044, 0.4723, 0.6895, 0.3413, 0.6898, 0.3861, 0.6509, 0.3862, 0.6506, 0.3413, 0.6436, 0.3854, 0.6443, 0.3414, 0.687, 0.3415, 0.6863, 0.3855, 0.6894, 0.3409, 0.6892, 0.3861, 0.653, 0.3862, 0.6532, 0.3409, 0.0, 0.0, 0.0, 0.0, 0.0, 0.0, 0.0, 0.0, 0.1751, 0.476, 0.1553, 0.4921, 0.155, 0.4301, 0.1755, 0.4147, 0.1777, 0.6107, 0.1772, 0.585, 0.2917, 0.5854, 0.2915, 0.611, 0.1535, 0.3226, 0.1746, 0.338, 0.1749, 0.4008, 0.1543, 0.3864, 0.176, 0.6122, 0.1761, 0.5862, 0.2916, 0.5862, 0.2918, 0.6129, 0.1547, 0.3805, 0.1759, 0.363, 0.1765, 0.4369, 0.1554, 0.4546, 0.1749, 0.5476, 0.1541, 0.5293, 0.1541, 0.4552, 0.1749, 0.4736, 0.1744, 0.4273, 0.1538, 0.4272, 0.1538, 0.4046, 0.1748, 0.4047, 0.1785, 0.1849, 0.1675, 0.1745, 0.1537, 0.172, 0.1535, 0.1541, 0.1671, 0.1513, 0.1778, 0.1403, 0.18, 0.1257, 0.1979, 0.1254, 0.2005, 0.14, 0.2115, 0.1504, 0.2253, 0.153, 0.2256, 0.1709, 0.212, 0.1738, 0.2011, 0.1846, 0.199, 0.1993, 0.1811, 0.1996, 0.6895, 0.3414, 0.6895, 0.3861, 0.6492, 0.386, 0.6492, 0.3414, 0.6921, 0.3413, 0.6914, 0.3861, 0.6473, 0.3857, 0.648, 0.3409, 0.6921, 0.3415, 0.6917, 0.3864, 0.6496, 0.3864, 0.65, 0.3415, 0.6477, 0.3864, 0.6477, 0.3413, 0.6919, 0.3413, 0.6919, 0.3864, 0.0, 0.0, 0.0, 0.0, 0.0, 0.0, 0.0, 0.0, 0.0, 0.0, 0.0, 0.0, 0.0, 0.0, 0.0, 0.0, 0.6476, 0.3858, 0.648, 0.3411, 0.6916, 0.3415, 0.6912, 0.3862, 0.6535, 0.3861, 0.6528, 0.3407, 0.6911, 0.3407, 0.6916, 0.3861, 0.6515, 0.3858, 0.6519, 0.3408, 0.6906, 0.341, 0.6902, 0.386, 0.6906, 0.3415, 0.6895, 0.3862, 0.6502, 0.386, 0.6512, 0.3413, 0.6911, 0.3415, 0.6907, 0.3861, 0.649, 0.3859, 0.6493, 0.3413, 0.65, 0.3859, 0.65, 0.3413, 0.6909, 0.3413, 0.691, 0.3859, 0.6492, 0.386, 0.6494, 0.3413, 0.6918, 0.3413, 0.6916, 0.386, 0.6903, 0.3416, 0.6899, 0.3865, 0.6499, 0.3862, 0.6503, 0.3413, 0.6454, 0.3865, 0.6453, 0.3412, 0.684, 0.3413, 0.6841, 0.3866, 0.6914, 0.3414, 0.6913, 0.3864, 0.6498, 0.386, 0.6499, 0.341, 0.6483, 0.3856, 0.6486, 0.341, 0.6916, 0.3414, 0.6913, 0.3861, 0.9899, 0.7209, 0.8463, 0.7218, 0.8489, 0.5999, 0.9909, 0.6014, 0.6907, 0.3418, 0.6906, 0.3857, 0.6494, 0.3857, 0.6494, 0.3418, 0.3039, 0.4719, 0.3044, 0.5268, 0.2051, 0.5272, 0.2048, 0.4723, 0.1533, 0.4493, 0.1744, 0.449, 0.1743, 0.4989, 0.1533, 0.4989, 0.1741, 0.4495, 0.1748, 0.4994, 0.1542, 0.4993, 0.154, 0.4494, 0.1557, 0.3857, 0.1551, 0.3363, 0.1743, 0.3364, 0.1734, 0.3858, 0.205, 0.5271, 0.2051, 0.4727, 0.3061, 0.4736, 0.3053, 0.528, 0.1544, 0.4471, 0.1738, 0.4473, 0.1745, 0.4969, 0.1536, 0.4968, 0.1551, 0.3818, 0.1546, 0.3341, 0.1755, 0.3341, 0.1744, 0.3819, 0.1746, 0.3828, 0.1537, 0.3827, 0.1536, 0.3368, 0.1742, 0.3363, 0.2048, 0.5274, 0.3056, 0.5274, 0.3053, 0.473, 0.2041, 0.473, 0.304, 0.5271, 0.2069, 0.527, 0.2065, 0.4724, 0.304, 0.4725, 0.1748, 0.3838, 0.1539, 0.3841, 0.154, 0.3358, 0.1753, 0.3358, 0.1733, 0.4507, 0.1738, 0.4982, 0.1546, 0.4981, 0.1556, 0.4506, 0.2526, 0.489, 0.2505, 0.5004, 0.2682, 0.5003, 0.2661, 0.489, 0.2675, 0.5003, 0.2654, 0.4892, 0.2521, 0.4893, 0.2501, 0.5005, 0.8547, 0.6017, 0.9845, 0.6014, 0.9841, 0.7202, 0.8549, 0.7205, 0.852, 0.5984, 0.9886, 0.5984, 0.9896, 0.7216, 0.8536, 0.7215, 0.5609, 0.5157, 0.5609, 0.5611, 0.542, 0.5262, 0.5999, 0.5157, 0.5999, 0.5611, 0.5809, 0.5506, 0.5799, 0.5157, 0.5799, 0.5611, 0.561, 0.5262, 0.542, 0.5157, 0.542, 0.5611, 0.523, 0.5506, 0.5809, 0.4684, 0.5809, 0.5156, 0.5616, 0.479, 0.5616, 0.4684, 0.5616, 0.5156, 0.5423, 0.479, 0.8484, 0.7229, 0.8481, 0.6008, 0.9967, 0.5999, 0.9979, 0.722, 0.6002, 0.4684, 0.6002, 0.5156, 0.5809, 0.505, 0.5423, 0.4684, 0.5423, 0.5156, 0.523, 0.479, 0.2848, 0.491, 0.2289, 0.491, 0.2349, 0.4799, 0.2797, 0.4799, 0.2657, 0.5103, 0.2466, 0.5103, 0.2486, 0.4983, 0.264, 0.4983, 0.155, 0.425, 0.1544, 0.4471, 0.1738, 0.4473, 0.1739, 0.4251, 0.177, 0.6114, 0.2919, 0.6114, 0.2918, 0.5854, 0.1764, 0.5845, 0.1739, 0.4027, 0.1744, 0.3819, 0.1551, 0.3818, 0.1554, 0.4026, 0.9992, 0.5665, 0.8401, 0.5664, 0.8402, 0.721, 0.999, 0.7211, 0.6496, 0.3863, 0.6896, 0.3862, 0.6892, 0.3414, 0.6491, 0.3415, 0.1536, 0.4968, 0.154, 0.5468, 0.1752, 0.5466, 0.1745, 0.4969, 0.2051, 0.5261, 0.2055, 0.4719, 0.304, 0.4718, 0.3035, 0.5261, 0.1742, 0.3363, 0.1751, 0.2876, 0.1547, 0.2875, 0.1536, 0.3368, 0.1745, 0.3952, 0.1747, 0.3114, 0.1552, 0.3258, 0.1545, 0.4089, 0.177, 0.6114, 0.2925, 0.6115, 0.2914, 0.5848, 0.1772, 0.5849, 0.1741, 0.4526, 0.1738, 0.3824, 0.155, 0.3675, 0.1548, 0.4384, 0.1561, 0.3728, 0.1555, 0.4486, 0.1734, 0.4345, 0.174, 0.3588, 0.1092, 0.4491, 0.108, 0.5311, 0.1296, 0.5481, 0.131, 0.4659, 0.1733, 0.3752, 0.1734, 0.3575, 0.1539, 0.3576, 0.1538, 0.3753, 0.1894, 0.6108, 0.2289, 0.6108, 0.2332, 0.5843, 0.1938, 0.5843, 0.1531, 0.3515, 0.1534, 0.3729, 0.175, 0.3727, 0.1746, 0.3513, 0.1091, 0.4411, 0.1089, 0.4622, 0.1315, 0.4622, 0.1317, 0.4406, 0.1754, 0.5068, 0.1752, 0.4869, 0.1537, 0.487, 0.154, 0.5063, 0.1925, 0.6114, 0.2272, 0.6121, 0.2272, 0.5843, 0.1911, 0.5844, 0.2036, 0.5259, 0.3046, 0.5268, 0.3053, 0.4724, 0.2038, 0.4715, 0.1749, 0.386, 0.1754, 0.3232, 0.1544, 0.3389, 0.1545, 0.4025, 0.1788, 0.6116, 0.2927, 0.6107, 0.2927, 0.5835, 0.1789, 0.5851, 0.175, 0.4493, 0.1753, 0.3847, 0.1535, 0.3697, 0.1538, 0.4334, 0.177, 0.6114, 0.2918, 0.6115, 0.2918, 0.5851, 0.1772, 0.5846, 0.1549, 0.3775, 0.1554, 0.4533, 0.1749, 0.438, 0.1745, 0.3623, 0.1101, 0.4534, 0.1095, 0.5273, 0.1301, 0.5455, 0.1303, 0.4721, 0.1739, 0.4251, 0.1739, 0.4027, 0.1554, 0.4026, 0.155, 0.425, 0.156, 0.4077, 0.1727, 0.4077, 0.1734, 0.3858, 0.1557, 0.3857, 0.2899, 0.6112, 0.2908, 0.5851, 0.1783, 0.5843, 0.1757, 0.6115, 0.1738, 0.4303, 0.1552, 0.43, 0.1556, 0.4506, 0.1733, 0.4507, 0.9987, 0.722, 0.9987, 0.5669, 0.8412, 0.5669, 0.8412, 0.722, 0.8411, 0.5668, 0.8418, 0.7213, 0.9988, 0.7218, 0.9987, 0.5664, 0.6906, 0.3418, 0.6493, 0.3418, 0.6495, 0.3865, 0.6907, 0.3865, 0.6477, 0.3853, 0.6918, 0.3857, 0.6922, 0.3419, 0.6481, 0.3415, 0.1551, 0.3363, 0.1743, 0.3364, 0.1752, 0.287, 0.1546, 0.287, 0.1738, 0.4982, 0.1546, 0.4981, 0.1536, 0.5455, 0.1742, 0.5457, 0.155, 0.4438, 0.1739, 0.4566, 0.1731, 0.3785, 0.1547, 0.365, 0.2909, 0.6117, 0.291, 0.5855, 0.1761, 0.5867, 0.1765, 0.6117, 0.156, 0.4943, 0.1743, 0.4807, 0.174, 0.4132, 0.1562, 0.4274, 0.1548, 0.5186, 0.1736, 0.5374, 0.1742, 0.4777, 0.1554, 0.4589, 0.1753, 0.4525, 0.1543, 0.4684, 0.1546, 0.5471, 0.1755, 0.5311, 0.1745, 0.3581, 0.1534, 0.3579, 0.1534, 0.377, 0.1745, 0.3772, 0.2465, 0.6112, 0.2466, 0.5843, 0.2046, 0.5846, 0.2045, 0.6115, 0.1564, 0.3695, 0.1748, 0.3697, 0.1747, 0.3483, 0.1563, 0.3481, 0.1752, 0.4417, 0.1537, 0.4411, 0.1538, 0.4617, 0.1753, 0.4619, 0.1547, 0.4622, 0.1758, 0.4608, 0.1761, 0.4402, 0.155, 0.4411, 0.2401, 0.5856, 0.24, 0.6112, 0.2822, 0.6109, 0.282, 0.5855, 0.6479, 0.3864, 0.6922, 0.3864, 0.6922, 0.3413, 0.6479, 0.3413, 0.649, 0.3864, 0.6913, 0.3864, 0.6914, 0.3414, 0.6489, 0.3412, 0.6898, 0.3412, 0.6507, 0.3412, 0.651, 0.3859, 0.69, 0.3858, 0.6482, 0.3853, 0.6904, 0.3854, 0.6905, 0.3414, 0.6483, 0.3413, 0.1747, 0.335, 0.1549, 0.3166, 0.1541, 0.3936, 0.1746, 0.4059, 0.1769, 0.5858, 0.1764, 0.6111, 0.2907, 0.6123, 0.2908, 0.5857, 0.1547, 0.4061, 0.1747, 0.3924, 0.1749, 0.316, 0.1552, 0.3365, 0.2906, 0.6123, 0.2902, 0.5866, 0.1754, 0.5855, 0.1757, 0.6122, 0.1552, 0.4296, 0.1753, 0.4496, 0.1752, 0.383, 0.1555, 0.3626, 0.1743, 0.3598, 0.1543, 0.3774, 0.1543, 0.4484, 0.1742, 0.4308, 0.1727, 0.4077, 0.156, 0.4077, 0.1552, 0.43, 0.1738, 0.4303, 0.1748, 0.4272, 0.1536, 0.4274, 0.1533, 0.4493, 0.1744, 0.449, 0.1892, 0.5843, 0.1879, 0.6106, 0.2916, 0.6119, 0.2927, 0.5855, 0.1535, 0.4047, 0.1746, 0.4047, 0.1746, 0.3828, 0.1537, 0.3827, 0.1748, 0.4994, 0.1542, 0.4993, 0.1536, 0.5471, 0.1754, 0.5472, 0.1546, 0.3341, 0.1755, 0.3341, 0.1746, 0.2874, 0.1538, 0.287, 0.1091, 0.4907, 0.13, 0.5054, 0.1303, 0.4178, 0.1099, 0.4024, 0.2913, 0.6122, 0.2912, 0.5849, 0.1769, 0.5849, 0.1766, 0.6113, 0.1549, 0.4995, 0.1762, 0.4829, 0.1739, 0.4029, 0.1531, 0.4203, 0.1084, 0.4834, 0.1306, 0.5008, 0.1303, 0.4273, 0.1081, 0.4099, 0.1756, 0.4533, 0.1557, 0.468, 0.1552, 0.5419, 0.1751, 0.5271, 0.175, 0.3545, 0.1546, 0.3545, 0.1549, 0.3729, 0.1752, 0.3729, 0.2647, 0.6111, 0.2656, 0.5857, 0.2225, 0.5857, 0.2225, 0.6109, 0.1746, 0.4013, 0.1535, 0.4015, 0.1534, 0.4224, 0.1745, 0.4222, 0.1755, 0.4449, 0.1536, 0.4443, 0.1537, 0.4652, 0.1756, 0.4654, 0.1097, 0.5111, 0.1297, 0.5113, 0.1306, 0.4933, 0.1106, 0.4925, 0.2117, 0.6104, 0.2117, 0.5854, 0.1777, 0.585, 0.1768, 0.6114, 0.6911, 0.3408, 0.6505, 0.3405, 0.6504, 0.3861, 0.691, 0.3863, 0.0, 0.0, 0.0, 0.0, 0.0, 0.0, 0.0, 0.0, 0.1763, 0.4268, 0.155, 0.4085, 0.153, 0.4768, 0.175, 0.4942, 0.2914, 0.6113, 0.2918, 0.5849, 0.1773, 0.585, 0.1774, 0.6118, 0.1556, 0.4986, 0.176, 0.4792, 0.1745, 0.4035, 0.1535, 0.4219, 0.2915, 0.61, 0.2912, 0.5853, 0.1767, 0.5857, 0.1766, 0.6107, 0.1539, 0.5283, 0.1743, 0.5456, 0.1746, 0.4731, 0.1539, 0.4561, 0.1539, 0.4082, 0.1736, 0.3905, 0.1742, 0.3196, 0.1542, 0.337, 0.1536, 0.4274, 0.1748, 0.4272, 0.1746, 0.4047, 0.1535, 0.4047, 0.1538, 0.4272, 0.154, 0.4494, 0.1741, 0.4495, 0.1744, 0.4273, 0.177, 0.612, 0.2919, 0.6121, 0.2917, 0.5856, 0.1766, 0.5859, 0.1748, 0.4047, 0.1748, 0.3838, 0.1539, 0.3841, 0.1538, 0.4046, 0.8414, 0.722, 1.0, 0.722, 1.0, 0.5683, 0.8414, 0.5683, 0.6465, 0.3848, 0.6913, 0.3852, 0.6917, 0.3422, 0.6469, 0.3418, 0.1533, 0.4989, 0.1535, 0.5477, 0.1739, 0.5476, 0.1743, 0.4989, 0.1753, 0.3358, 0.1748, 0.2878, 0.1541, 0.2878, 0.154, 0.3358, 0.3043, 0.5269, 0.3043, 0.4719, 0.2055, 0.4718, 0.2059, 0.5269, 0.155, 0.3701, 0.1553, 0.4584, 0.1758, 0.4431, 0.1761, 0.3556, 0.1775, 0.6114, 0.2917, 0.6114, 0.2914, 0.5853, 0.1769, 0.5843, 0.1536, 0.4017, 0.154, 0.4823, 0.1755, 0.4994, 0.1758, 0.418, 0.1535, 0.477, 0.1519, 0.5486, 0.1739, 0.532, 0.1754, 0.4605, 0.175, 0.4565, 0.1741, 0.3822, 0.1541, 0.3673, 0.1549, 0.4418, 0.1763, 0.3716, 0.1764, 0.3519, 0.1547, 0.3521, 0.1546, 0.3718, 0.2388, 0.6118, 0.2839, 0.612, 0.2837, 0.5848, 0.2385, 0.5848, 0.174, 0.4178, 0.1747, 0.397, 0.1538, 0.3961, 0.1531, 0.4169, 0.1754, 0.4645, 0.1755, 0.4441, 0.1538, 0.4443, 0.1537, 0.4651, 0.1552, 0.4448, 0.1554, 0.4625, 0.1745, 0.4625, 0.1743, 0.4453, 0.2408, 0.6111, 0.2814, 0.6118, 0.2813, 0.5858, 0.241, 0.5856, 0.3042, 0.4725, 0.2044, 0.4723, 0.2052, 0.5274, 0.3038, 0.5276, 0.6895, 0.3413, 0.6506, 0.3413, 0.6509, 0.3862, 0.6898, 0.3861, 0.6436, 0.3854, 0.6863, 0.3855, 0.687, 0.3415, 0.6443, 0.3414, 0.6894, 0.3409, 0.6532, 0.3409, 0.653, 0.3862, 0.6892, 0.3861, 0.0, 0.0, 0.0, 0.0, 0.0, 0.0, 0.0, 0.0, 0.1751, 0.476, 0.1755, 0.4147, 0.155, 0.4301, 0.1553, 0.4921, 0.1777, 0.6107, 0.2915, 0.611, 0.2917, 0.5854, 0.1772, 0.585, 0.1535, 0.3226, 0.1543, 0.3864, 0.1749, 0.4008, 0.1746, 0.338, 0.176, 0.6122, 0.2918, 0.6129, 0.2916, 0.5862, 0.1761, 0.5862, 0.1547, 0.3805, 0.1554, 0.4546, 0.1765, 0.4369, 0.1759, 0.363, 0.1749, 0.5476, 0.1749, 0.4736, 0.1541, 0.4552, 0.1541, 0.5293, 0.1744, 0.4273, 0.1748, 0.4047, 0.1538, 0.4046, 0.1538, 0.4272, 0.1785, 0.1849, 0.1811, 0.1996, 0.199, 0.1993, 0.2011, 0.1846, 0.212, 0.1738, 0.2256, 0.1709, 0.2253, 0.153, 0.2115, 0.1504, 0.2005, 0.14, 0.1979, 0.1254, 0.18, 0.1257, 0.1778, 0.1403, 0.1671, 0.1513, 0.1535, 0.1541, 0.1537, 0.172, 0.1675, 0.1745, 0.6895, 0.3414, 0.6492, 0.3414, 0.6492, 0.386, 0.6895, 0.3861, 0.6921, 0.3413, 0.648, 0.3409, 0.6473, 0.3857, 0.6914, 0.3861, 0.6921, 0.3415, 0.65, 0.3415, 0.6496, 0.3864, 0.6917, 0.3864, 0.6477, 0.3864, 0.6919, 0.3864, 0.6919, 0.3413, 0.6477, 0.3413, 0.0, 0.0, 0.0, 0.0, 0.0, 0.0, 0.0, 0.0, 0.0, 0.0, 0.0, 0.0, 0.0, 0.0, 0.0, 0.0, 0.6476, 0.3858, 0.6912, 0.3862, 0.6916, 0.3415, 0.648, 0.3411, 0.6535, 0.3861, 0.6916, 0.3861, 0.6911, 0.3407, 0.6528, 0.3407, 0.6515, 0.3858, 0.6902, 0.386, 0.6906, 0.341, 0.6519, 0.3408, 0.6906, 0.3415, 0.6512, 0.3413, 0.6502, 0.386, 0.6895, 0.3862, 0.6911, 0.3415, 0.6493, 0.3413, 0.649, 0.3859, 0.6907, 0.3861, 0.65, 0.3859, 0.691, 0.3859, 0.6909, 0.3413, 0.65, 0.3413, 0.6492, 0.386, 0.6916, 0.386, 0.6918, 0.3413, 0.6494, 0.3413, 0.6903, 0.3416, 0.6503, 0.3413, 0.6499, 0.3862, 0.6899, 0.3865, 0.6454, 0.3865, 0.6841, 0.3866, 0.684, 0.3413, 0.6453, 0.3412, 0.6914, 0.3414, 0.6499, 0.341, 0.6498, 0.386, 0.6913, 0.3864, 0.6483, 0.3856, 0.6913, 0.3861, 0.6916, 0.3414, 0.6486, 0.341, 0.9899, 0.7209, 0.9909, 0.6014, 0.8489, 0.5999, 0.8463, 0.7218, 0.6907, 0.3418, 0.6494, 0.3418, 0.6494, 0.3857, 0.6906, 0.3857, 0.3039, 0.4719, 0.2048, 0.4723, 0.2051, 0.5272, 0.3044, 0.5268, 0.1533, 0.4493, 0.1533, 0.4989, 0.1743, 0.4989, 0.1744, 0.449, 0.1741, 0.4495, 0.154, 0.4494, 0.1542, 0.4993, 0.1748, 0.4994, 0.1557, 0.3857, 0.1734, 0.3858, 0.1743, 0.3364, 0.1551, 0.3363, 0.205, 0.5271, 0.3053, 0.528, 0.3061, 0.4736, 0.2051, 0.4727, 0.1544, 0.4471, 0.1536, 0.4968, 0.1745, 0.4969, 0.1738, 0.4473, 0.1551, 0.3818, 0.1744, 0.3819, 0.1755, 0.3341, 0.1546, 0.3341, 0.1746, 0.3828, 0.1742, 0.3363, 0.1536, 0.3368, 0.1537, 0.3827, 0.2048, 0.5274, 0.2041, 0.473, 0.3053, 0.473, 0.3056, 0.5274, 0.304, 0.5271, 0.304, 0.4725, 0.2065, 0.4724, 0.2069, 0.527, 0.1748, 0.3838, 0.1753, 0.3358, 0.154, 0.3358, 0.1539, 0.3841, 0.1733, 0.4507, 0.1556, 0.4506, 0.1546, 0.4981, 0.1738, 0.4982, 0.2526, 0.489, 0.2661, 0.489, 0.2682, 0.5003, 0.2505, 0.5004, 0.2675, 0.5003, 0.2501, 0.5005, 0.2521, 0.4893, 0.2654, 0.4892, 0.8547, 0.6017, 0.8549, 0.7205, 0.9841, 0.7202, 0.9845, 0.6014, 0.852, 0.5984, 0.8536, 0.7215, 0.9896, 0.7216, 0.9886, 0.5984, 0.5609, 0.5157, 0.542, 0.5262, 0.5609, 0.5611, 0.5999, 0.5157, 0.5809, 0.5506, 0.5999, 0.5611, 0.5799, 0.5157, 0.561, 0.5262, 0.5799, 0.5611, 0.542, 0.5157, 0.523, 0.5506, 0.542, 0.5611, 0.5809, 0.4684, 0.5616, 0.479, 0.5809, 0.5156, 0.5616, 0.4684, 0.5423, 0.479, 0.5616, 0.5156, 0.8484, 0.7229, 0.9979, 0.722, 0.9967, 0.5999, 0.8481, 0.6008, 0.6002, 0.4684, 0.5809, 0.505, 0.6002, 0.5156, 0.5423, 0.4684, 0.523, 0.479, 0.5423, 0.5156, 0.2848, 0.491, 0.2797, 0.4799, 0.2349, 0.4799, 0.2289, 0.491, 0.2657, 0.5103, 0.264, 0.4983, 0.2486, 0.4983, 0.2466, 0.5103, 0.1763, 0.3716, 0.1764, 0.3519, 0.1764, 0.3519, 0.1763, 0.3716, 0.1538, 0.4272, 0.154, 0.4494, 0.154, 0.4494, 0.1538, 0.4272, 0.1555, 0.4486, 0.1734, 0.4345, 0.1734, 0.4345, 0.1555, 0.4486, 0.155, 0.4301, 0.1553, 0.4921, 0.1553, 0.4921, 0.155, 0.4301, 0.1092, 0.4491, 0.108, 0.5311, 0.108, 0.5311, 0.1092, 0.4491, 0.1546, 0.3341, 0.1551, 0.3818, 0.1551, 0.3818, 0.1546, 0.3341, 0.1731, 0.3785, 0.1547, 0.365, 0.1547, 0.365, 0.1731, 0.3785, 0.1539, 0.3841, 0.1538, 0.4046, 0.1538, 0.4046, 0.1539, 0.3841, 0.1546, 0.5471, 0.1755, 0.5311, 0.1755, 0.5311, 0.1546, 0.5471, 0.1552, 0.3258, 0.1545, 0.4089, 0.1545, 0.4089, 0.1552, 0.3258, 0.1745, 0.4625, 0.1743, 0.4453, 0.1743, 0.4453, 0.1745, 0.4625, 0.1761, 0.5867, 0.1765, 0.6117, 0.1765, 0.6117, 0.1761, 0.5867, 0.8414, 0.722, 1.0, 0.722, 1.0, 0.722, 0.8414, 0.722, 0.175, 0.3727, 0.1746, 0.3513, 0.1746, 0.3513, 0.175, 0.3727, 0.1783, 0.5843, 0.1757, 0.6115, 0.1757, 0.6115, 0.1783, 0.5843, 0.8402, 0.721, 0.999, 0.7211, 0.999, 0.7211, 0.8402, 0.721, 0.1749, 0.5476, 0.1749, 0.4736, 0.1749, 0.4736, 0.1749, 0.5476, 0.174, 0.4132, 0.1562, 0.4274, 0.1562, 0.4274, 0.174, 0.4132, 0.1303, 0.4178, 0.1099, 0.4024, 0.1099, 0.4024, 0.1303, 0.4178, 0.1742, 0.4777, 0.1554, 0.4589, 0.1554, 0.4589, 0.1742, 0.4777, 0.1741, 0.4526, 0.1738, 0.3824, 0.1738, 0.3824, 0.1741, 0.4526, 0.1552, 0.5419, 0.1751, 0.5271, 0.1751, 0.5271, 0.1552, 0.5419, 0.1755, 0.5311, 0.1753, 0.4525, 0.1753, 0.4525, 0.1755, 0.5311, 0.154, 0.3358, 0.1539, 0.3841, 0.1539, 0.3841, 0.154, 0.3358, 0.1769, 0.5849, 0.1766, 0.6113, 0.1766, 0.6113, 0.1769, 0.5849, 0.1753, 0.4496, 0.1752, 0.383, 0.1752, 0.383, 0.1753, 0.4496, 0.2916, 0.6119, 0.2927, 0.5855, 0.2927, 0.5855, 0.2916, 0.6119, 0.1749, 0.438, 0.1745, 0.3623, 0.1745, 0.3623, 0.1749, 0.438, 0.1739, 0.4029, 0.1531, 0.4203, 0.1531, 0.4203, 0.1739, 0.4029, 0.1739, 0.4566, 0.1731, 0.3785, 0.1731, 0.3785, 0.1739, 0.4566, 0.1091, 0.4411, 0.1089, 0.4622, 0.1089, 0.4622, 0.1091, 0.4411, 0.1303, 0.4273, 0.1081, 0.4099, 0.1081, 0.4099, 0.1303, 0.4273, 0.1538, 0.4046, 0.1538, 0.4272, 0.1538, 0.4272, 0.1538, 0.4046, 0.1734, 0.4345, 0.174, 0.3588, 0.174, 0.3588, 0.1734, 0.4345, 0.1101, 0.4534, 0.1095, 0.5273, 0.1095, 0.5273, 0.1101, 0.4534, 0.1751, 0.5271, 0.1756, 0.4533, 0.1756, 0.4533, 0.1751, 0.5271, 0.1552, 0.3365, 0.1547, 0.4061, 0.1547, 0.4061, 0.1552, 0.3365, 0.1743, 0.4989, 0.1744, 0.449, 0.1744, 0.449, 0.1743, 0.4989, 0.1739, 0.5476, 0.1743, 0.4989, 0.1743, 0.4989, 0.1739, 0.5476, 0.8418, 0.7213, 0.9988, 0.7218, 0.9988, 0.7218, 0.8418, 0.7213, 0.155, 0.425, 0.1544, 0.4471, 0.1544, 0.4471, 0.155, 0.425, 0.1748, 0.3697, 0.1747, 0.3483, 0.1747, 0.3483, 0.1748, 0.3697, 0.154, 0.4494, 0.1542, 0.4993, 0.1542, 0.4993, 0.154, 0.4494, 0.13, 0.5054, 0.1303, 0.4178, 0.1303, 0.4178, 0.13, 0.5054, 0.1535, 0.4015, 0.1534, 0.4224, 0.1534, 0.4224, 0.1535, 0.4015, 0.1551, 0.3818, 0.1554, 0.4026, 0.1554, 0.4026, 0.1551, 0.3818, 0.1562, 0.4274, 0.156, 0.4943, 0.156, 0.4943, 0.1562, 0.4274, 0.1746, 0.3828, 0.1742, 0.3363, 0.1742, 0.3363, 0.1746, 0.3828, 0.1546, 0.287, 0.1551, 0.3363, 0.1551, 0.3363, 0.1546, 0.287, 0.1553, 0.4584, 0.1758, 0.4431, 0.1758, 0.4431, 0.1553, 0.4584, 0.1531, 0.4203, 0.1549, 0.4995, 0.1549, 0.4995, 0.1531, 0.4203, 0.1741, 0.3822, 0.1541, 0.3673, 0.1541, 0.3673, 0.1741, 0.3822, 0.1733, 0.3752, 0.1734, 0.3575, 0.1734, 0.3575, 0.1733, 0.3752, 0.1544, 0.4471, 0.1536, 0.4968, 0.1536, 0.4968, 0.1544, 0.4471, 0.2917, 0.6114, 0.2914, 0.5853, 0.2914, 0.5853, 0.2917, 0.6114, 0.1753, 0.4619, 0.1752, 0.4417, 0.1752, 0.4417, 0.1753, 0.4619, 0.2919, 0.6121, 0.2917, 0.5856, 0.2917, 0.5856, 0.2919, 0.6121, 0.175, 0.4493, 0.1753, 0.3847, 0.1753, 0.3847, 0.175, 0.4493, 0.1736, 0.5374, 0.1742, 0.4777, 0.1742, 0.4777, 0.1736, 0.5374, 0.154, 0.4823, 0.1755, 0.4994, 0.1755, 0.4994, 0.154, 0.4823, 0.1743, 0.5456, 0.1746, 0.4731, 0.1746, 0.4731, 0.1743, 0.5456, 0.1756, 0.4654, 0.1755, 0.4449, 0.1755, 0.4449, 0.1756, 0.4654, 0.1544, 0.3389, 0.1545, 0.4025, 0.1545, 0.4025, 0.1544, 0.3389, 0.1519, 0.5486, 0.1739, 0.532, 0.1739, 0.532, 0.1519, 0.5486, 0.1537, 0.487, 0.154, 0.5063, 0.154, 0.5063, 0.1537, 0.487, 0.1306, 0.5008, 0.1303, 0.4273, 0.1303, 0.4273, 0.1306, 0.5008, 0.175, 0.4565, 0.1741, 0.3822, 0.1741, 0.3822, 0.175, 0.4565, 0.1538, 0.287, 0.1546, 0.3341, 0.1546, 0.3341, 0.1538, 0.287, 0.1765, 0.4369, 0.1759, 0.363, 0.1759, 0.363, 0.1765, 0.4369, 0.1542, 0.337, 0.1539, 0.4082, 0.1539, 0.4082, 0.1542, 0.337, 0.1744, 0.449, 0.1748, 0.4272, 0.1748, 0.4272, 0.1744, 0.449, 0.1742, 0.3363, 0.1751, 0.2876, 0.1751, 0.2876, 0.1742, 0.3363, 0.1758, 0.4431, 0.1761, 0.3556, 0.1761, 0.3556, 0.1758, 0.4431, 0.1542, 0.4993, 0.1536, 0.5471, 0.1536, 0.5471, 0.1542, 0.4993, 0.1554, 0.4026, 0.155, 0.425, 0.155, 0.425, 0.1554, 0.4026, 0.1745, 0.3772, 0.1745, 0.3581, 0.1745, 0.3581, 0.1745, 0.3772, 0.1538, 0.3961, 0.1531, 0.4169, 0.1531, 0.4169, 0.1538, 0.3961, 0.1546, 0.4981, 0.1536, 0.5455, 0.1536, 0.5455, 0.1546, 0.4981, 0.1549, 0.3166, 0.1541, 0.3936, 0.1541, 0.3936, 0.1549, 0.3166, 0.1535, 0.4219, 0.1556, 0.4986, 0.1556, 0.4986, 0.1535, 0.4219, 0.1541, 0.2878, 0.154, 0.3358, 0.154, 0.3358, 0.1541, 0.2878, 0.1557, 0.3857, 0.156, 0.4077, 0.156, 0.4077, 0.1557, 0.3857, 0.1752, 0.3729, 0.175, 0.3545, 0.175, 0.3545, 0.1752, 0.3729, 0.1536, 0.4017, 0.154, 0.4823, 0.154, 0.4823, 0.1536, 0.4017, 0.155, 0.4085, 0.153, 0.4768, 0.153, 0.4768, 0.155, 0.4085, 0.1758, 0.4608, 0.1761, 0.4402, 0.1761, 0.4402, 0.1758, 0.4608, 0.1552, 0.43, 0.1556, 0.4506, 0.1556, 0.4506, 0.1552, 0.43, 0.1297, 0.5113, 0.1306, 0.4933, 0.1306, 0.4933, 0.1297, 0.5113, 0.1742, 0.4308, 0.1743, 0.3598, 0.1743, 0.3598, 0.1742, 0.4308, 0.1754, 0.4645, 0.1755, 0.4441, 0.1755, 0.4441, 0.1754, 0.4645, 0.1739, 0.532, 0.1754, 0.4605, 0.1754, 0.4605, 0.1739, 0.532, 0.1535, 0.3226, 0.1543, 0.3864, 0.1543, 0.3864, 0.1535, 0.3226, 0.8412, 0.722, 0.9987, 0.722, 0.9987, 0.722, 0.8412, 0.722, 0.156, 0.4077, 0.1552, 0.43, 0.1552, 0.43, 0.156, 0.4077, 0.1556, 0.4506, 0.1546, 0.4981, 0.1546, 0.4981, 0.1556, 0.4506, 0.1748, 0.4272, 0.1746, 0.4047, 0.1746, 0.4047, 0.1748, 0.4272, 0.1747, 0.3114, 0.1552, 0.3258, 0.1552, 0.3258, 0.1747, 0.3114, 0.1551, 0.3363, 0.1557, 0.3857, 0.1557, 0.3857, 0.1551, 0.3363, 0.108, 0.5311, 0.1296, 0.5481, 0.1296, 0.5481, 0.108, 0.5311, 0.2925, 0.6115, 0.2914, 0.5848, 0.2914, 0.5848, 0.2925, 0.6115, 0.2919, 0.6114, 0.2918, 0.5854, 0.2918, 0.5854, 0.2919, 0.6114, 0.1746, 0.4047, 0.1746, 0.3828, 0.1746, 0.3828, 0.1746, 0.4047, 0.1536, 0.4968, 0.154, 0.5468, 0.154, 0.5468, 0.1536, 0.4968, 0.1738, 0.3824, 0.155, 0.3675, 0.155, 0.3675, 0.1738, 0.3824])
me_cube.materials.append(mat_material)
me_cube.materials.append(mat_textures)
me_cube.use_remesh_preserve_volume = False
me_cube.use_remesh_preserve_attributes = False
me_cube.use_mirror_vertex_groups = False
me_cube.update()

# ---- objects
ob_cube = bpy.data.objects.new('Cube', me_cube)
ob_lamp = bpy.data.objects.new('Lamp', light_lamp)
ob_lamp_001 = bpy.data.objects.new('Lamp.001', light_lamp_001)
ob_lamp_002 = bpy.data.objects.new('Lamp.002', light_lamp_002)
ob_lamp_003 = bpy.data.objects.new('Lamp.003', light_lamp_003)
ob_lamp_004 = bpy.data.objects.new('Lamp.004', light_lamp_004)
ob_lamp_005 = bpy.data.objects.new('Lamp.005', light_lamp_005)
ob_lamp_006 = bpy.data.objects.new('Lamp.006', light_lamp_006)
ob_lamp_007 = bpy.data.objects.new('Lamp.007', light_lamp_007)
ob_lamp_008 = bpy.data.objects.new('Lamp.008', light_lamp_008)
ob_lamp_009 = bpy.data.objects.new('Lamp.009', light_lamp_009)

# ---- transforms, parenting, visibility, modifiers, constraints
ob_cube.location = (0.04293, 0.01373, 1.491)
ob_cube.lock_rotations_4d = False
ob_cube.empty_display_type = 'ARROWS'
ob_cube.lineart.crease_threshold = 0.0
ob_lamp.location = (-6.045, -0.6427, 0.9811)
ob_lamp.rotation_euler = (0.6503, 0.05522, 1.866)
ob_lamp.scale = (0.384, 0.384, 0.384)
ob_lamp.lock_rotations_4d = False
ob_lamp.empty_display_type = 'ARROWS'
ob_lamp.color = (0.0, 0.0, 0.0, 0.0)
ob_lamp.lineart.crease_threshold = 0.0
ob_lamp_001.location = (-6.03, 0.7349, 0.9253)
ob_lamp_001.rotation_euler = (0.6503, 0.05522, 1.866)
ob_lamp_001.scale = (0.384, 0.384, 0.384)
ob_lamp_001.lock_rotations_4d = False
ob_lamp_001.empty_display_type = 'ARROWS'
ob_lamp_001.color = (0.0, 0.0, 0.0, 0.0)
ob_lamp_001.lineart.crease_threshold = 0.0
ob_lamp_002.location = (1.657, 1.756, 1.704)
ob_lamp_002.rotation_euler = (0.6503, 0.05522, 1.866)
ob_lamp_002.lock_rotations_4d = False
ob_lamp_002.empty_display_type = 'ARROWS'
ob_lamp_002.color = (0.0, 0.0, 0.0, 0.0)
ob_lamp_002.lineart.crease_threshold = 0.0
ob_lamp_003.location = (1.648, -1.762, 1.672)
ob_lamp_003.rotation_euler = (0.6503, 0.05522, 1.866)
ob_lamp_003.lock_rotations_4d = False
ob_lamp_003.empty_display_type = 'ARROWS'
ob_lamp_003.color = (0.0, 0.0, 0.0, 0.0)
ob_lamp_003.lineart.crease_threshold = 0.0
ob_lamp_004.location = (0.1904, -5.353, 1.568)
ob_lamp_004.rotation_euler = (0.6503, 0.05522, 1.866)
ob_lamp_004.lock_rotations_4d = False
ob_lamp_004.empty_display_type = 'ARROWS'
ob_lamp_004.color = (0.0, 0.0, 0.0, 0.0)
ob_lamp_004.lineart.crease_threshold = 0.0
ob_lamp_005.location = (-0.2041, 5.746, 1.869)
ob_lamp_005.rotation_euler = (0.6503, 0.05522, 1.866)
ob_lamp_005.lock_rotations_4d = False
ob_lamp_005.empty_display_type = 'ARROWS'
ob_lamp_005.color = (0.0, 0.0, 0.0, 0.0)
ob_lamp_005.lineart.crease_threshold = 0.0
ob_lamp_006.location = (-1.443, 1.756, 1.704)
ob_lamp_006.rotation_euler = (0.6503, 0.05522, 1.866)
ob_lamp_006.lock_rotations_4d = False
ob_lamp_006.empty_display_type = 'ARROWS'
ob_lamp_006.color = (0.0, 0.0, 0.0, 0.0)
ob_lamp_006.lineart.crease_threshold = 0.0
ob_lamp_007.location = (-1.452, -1.762, 1.672)
ob_lamp_007.rotation_euler = (0.6503, 0.05522, 1.866)
ob_lamp_007.lock_rotations_4d = False
ob_lamp_007.empty_display_type = 'ARROWS'
ob_lamp_007.color = (0.0, 0.0, 0.0, 0.0)
ob_lamp_007.lineart.crease_threshold = 0.0
ob_lamp_008.location = (5.938, 1.662, 2.074)
ob_lamp_008.rotation_euler = (0.6503, 0.05522, 1.866)
ob_lamp_008.lock_rotations_4d = False
ob_lamp_008.empty_display_type = 'ARROWS'
ob_lamp_008.color = (0.0, 0.0, 0.0, 0.0)
ob_lamp_008.lineart.crease_threshold = 0.0
ob_lamp_009.location = (5.929, -1.856, 2.041)
ob_lamp_009.rotation_euler = (0.6503, 0.05522, 1.866)
ob_lamp_009.lock_rotations_4d = False
ob_lamp_009.empty_display_type = 'ARROWS'
ob_lamp_009.color = (0.0, 0.0, 0.0, 0.0)
ob_lamp_009.lineart.crease_threshold = 0.0

# ---- collection membership
col_collection_1.objects.link(ob_cube)
col_collection_1.objects.link(ob_lamp)
col_collection_1.objects.link(ob_lamp_001)
col_collection_1.objects.link(ob_lamp_002)
col_collection_1.objects.link(ob_lamp_003)
col_collection_1.objects.link(ob_lamp_004)
col_collection_1.objects.link(ob_lamp_005)
col_collection_1.objects.link(ob_lamp_006)
col_collection_1.objects.link(ob_lamp_007)
col_collection_1.objects.link(ob_lamp_008)
col_collection_1.objects.link(ob_lamp_009)

# ---- scene / render settings (as saved in the file)
scene.frame_start = 1; scene.frame_end = 250; scene.frame_set(1)
scene.render.engine = 'BLENDER_EEVEE_NEXT'
scene.render.resolution_percentage = 50
scene.render.dither_intensity = 0.0
scene.cycles.use_denoising = False
scene.cycles.samples = 128
scene.cycles.sampling_pattern = 'TABULATED_SOBOL'
scene.cycles.use_adaptive_sampling = False
scene.cycles.use_light_tree = False
scene.view_settings.view_transform = 'Standard'
bpy.context.view_layer.update()

# ---- added for rendering (the .blend has no active camera): camera
cam_auto = bpy.data.cameras.new('AutoCamera')
cam_auto.lens = 50.0
cam_auto.sensor_width = 36.0
cam_auto.clip_end = 1000.0
ob_auto_camera = bpy.data.objects.new('AutoCamera', cam_auto)
scene.collection.objects.link(ob_auto_camera)
ob_auto_camera.location = (14.2234, -17.0028, 12.1555)
ob_auto_camera.rotation_euler = (1.09748, -7.21219e-08, 0.694738)
scene.camera = ob_auto_camera
bpy.context.view_layer.update()

